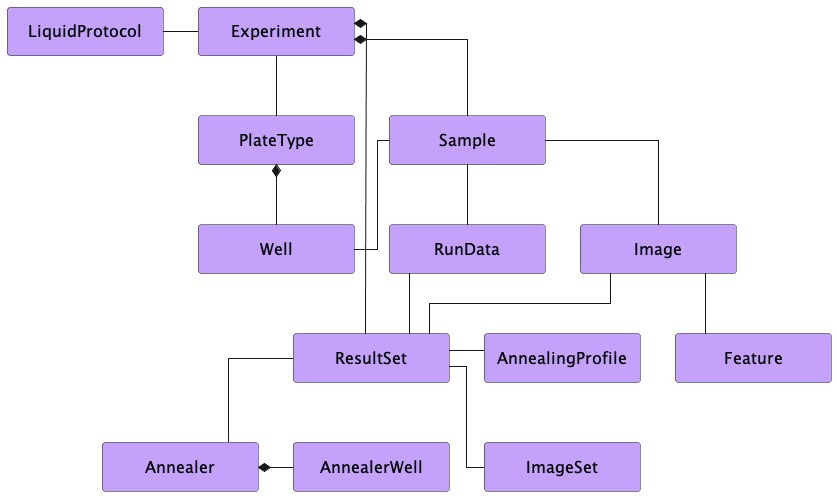

The diagram above was rendered by PlantUML. Its source (embedded in the PNG):
@startuml class_diagram
skinparam classAttributeIconSize 0
skinparam SameClassWidth true
skinparam linetype ortho
skinparam BackGroundColor transparent
skinparam ClassBackgroundColor #c4a1fb
'skinparam MinClassWidth 120
'skinparam MinClassHeight 150
skinparam RoundCorner 6
skinparam Padding 10
skinparam ClassFontSize 16
'skinparam linetype polyline
'skin param ranksep 100
'scale 2000 width
'scale 3000 height
'top to bottom direction

hide empty members
hide circle


class Experiment {}
class PlateType {}
class Well {}
class Sample {}
class LiquidProtocol  {}
class Image {}
class ImageSet {}
class ResultSet {}
class AnnealingProfile {}
class Annealer {}
class AnnealerWell {}
class RunData {}

PlateType *--  Well 
Experiment -- PlateType  
Experiment *-- Sample
Experiment *--r ResultSet
Experiment --l LiquidProtocol
ResultSet -- ImageSet
ResultSet -- Annealer 
ResultSet --r AnnealingProfile 
RunData -- ResultSet
Annealer *--r AnnealerWell
Sample --  Well 
Sample  --  Image  
Sample --  RunData
Image  -- Feature 
Image -- ResultSet
'Experiment -[hidden]d Formulation


'(Formulation, Solution) ... Component




@enduml